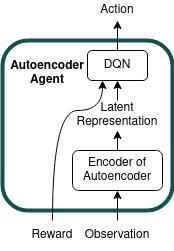

The diagram above was exported from draw.io. Its source (the exported page's mxGraphModel, read from the mxfile embedded in the PNG):
<mxGraphModel dx="1102" dy="545" grid="1" gridSize="10" guides="1" tooltips="1" connect="1" arrows="1" fold="1" page="1" pageScale="1" pageWidth="850" pageHeight="1100" math="0" shadow="0">
  <root>
    <mxCell id="0" />
    <mxCell id="1" parent="0" />
    <mxCell id="2" value="&lt;p style=&quot;line-height: 1.5&quot;&gt;&lt;br&gt;&lt;/p&gt;" style="text;html=1;strokeColor=#125054;fillColor=none;align=center;verticalAlign=middle;whiteSpace=wrap;rounded=1;fontSize=12;strokeWidth=4;" vertex="1" parent="1">
      <mxGeometry x="180" y="70" width="170" height="170" as="geometry" />
    </mxCell>
    <mxCell id="3" value="&lt;div&gt;&lt;b&gt;Autoencoder&lt;/b&gt;&lt;/div&gt;&lt;div&gt;&lt;b&gt;Agent&lt;/b&gt;&lt;/div&gt;" style="text;html=1;strokeColor=none;fillColor=none;align=center;verticalAlign=middle;whiteSpace=wrap;rounded=0;fontSize=12;" vertex="1" parent="1">
      <mxGeometry x="195" y="87.5" width="60" height="30" as="geometry" />
    </mxCell>
    <mxCell id="4" value="DQN" style="rounded=1;whiteSpace=wrap;html=1;fontSize=12;" vertex="1" parent="1">
      <mxGeometry x="265" y="80" width="60" height="30" as="geometry" />
    </mxCell>
    <mxCell id="5" value="Encoder of Autoencoder" style="rounded=1;whiteSpace=wrap;html=1;fontSize=12;" vertex="1" parent="1">
      <mxGeometry x="250" y="180" width="90" height="40" as="geometry" />
    </mxCell>
    <mxCell id="6" value="Observation" style="text;html=1;strokeColor=none;fillColor=none;align=center;verticalAlign=middle;whiteSpace=wrap;rounded=0;" vertex="1" parent="1">
      <mxGeometry x="265" y="250" width="60" height="30" as="geometry" />
    </mxCell>
    <mxCell id="7" value="Latent Representation" style="text;html=1;strokeColor=none;fillColor=none;align=center;verticalAlign=middle;whiteSpace=wrap;rounded=0;" vertex="1" parent="1">
      <mxGeometry x="255" y="130" width="80" height="30" as="geometry" />
    </mxCell>
    <mxCell id="8" value="" style="endArrow=classic;html=1;rounded=0;exitX=0.5;exitY=0;exitDx=0;exitDy=0;entryX=0.5;entryY=1;entryDx=0;entryDy=0;" edge="1" source="6" target="5" parent="1">
      <mxGeometry width="50" height="50" relative="1" as="geometry">
        <mxPoint x="400" y="280" as="sourcePoint" />
        <mxPoint x="310" y="220" as="targetPoint" />
      </mxGeometry>
    </mxCell>
    <mxCell id="9" value="&lt;div&gt;Reward&lt;/div&gt;" style="text;html=1;strokeColor=none;fillColor=none;align=center;verticalAlign=middle;whiteSpace=wrap;rounded=0;" vertex="1" parent="1">
      <mxGeometry x="200" y="250" width="60" height="30" as="geometry" />
    </mxCell>
    <mxCell id="10" value="" style="curved=1;endArrow=classic;html=1;rounded=0;exitX=0.5;exitY=0;exitDx=0;exitDy=0;entryX=0.25;entryY=1;entryDx=0;entryDy=0;" edge="1" source="9" target="4" parent="1">
      <mxGeometry width="50" height="50" relative="1" as="geometry">
        <mxPoint x="400" y="280" as="sourcePoint" />
        <mxPoint x="450" y="230" as="targetPoint" />
        <Array as="points">
          <mxPoint x="230" y="140" />
          <mxPoint x="280" y="140" />
        </Array>
      </mxGeometry>
    </mxCell>
    <mxCell id="11" value="" style="endArrow=classic;html=1;rounded=0;exitX=0.5;exitY=0;exitDx=0;exitDy=0;entryX=0.5;entryY=1;entryDx=0;entryDy=0;" edge="1" source="5" target="7" parent="1">
      <mxGeometry width="50" height="50" relative="1" as="geometry">
        <mxPoint x="400" y="280" as="sourcePoint" />
        <mxPoint x="450" y="230" as="targetPoint" />
      </mxGeometry>
    </mxCell>
    <mxCell id="12" value="" style="endArrow=classic;html=1;rounded=0;entryX=0.5;entryY=1;entryDx=0;entryDy=0;exitX=0.5;exitY=0;exitDx=0;exitDy=0;" edge="1" source="7" target="4" parent="1">
      <mxGeometry width="50" height="50" relative="1" as="geometry">
        <mxPoint x="295" y="140" as="sourcePoint" />
        <mxPoint x="305" y="170" as="targetPoint" />
      </mxGeometry>
    </mxCell>
    <mxCell id="13" value="" style="endArrow=classic;html=1;rounded=0;exitX=0.5;exitY=0;exitDx=0;exitDy=0;entryX=0.5;entryY=1;entryDx=0;entryDy=0;" edge="1" source="4" target="14" parent="1">
      <mxGeometry width="50" height="50" relative="1" as="geometry">
        <mxPoint x="400" y="280" as="sourcePoint" />
        <mxPoint x="295" y="40" as="targetPoint" />
      </mxGeometry>
    </mxCell>
    <mxCell id="14" value="Action" style="text;html=1;strokeColor=none;fillColor=none;align=center;verticalAlign=middle;whiteSpace=wrap;rounded=0;" vertex="1" parent="1">
      <mxGeometry x="265" y="30" width="60" height="20" as="geometry" />
    </mxCell>
  </root>
</mxGraphModel>